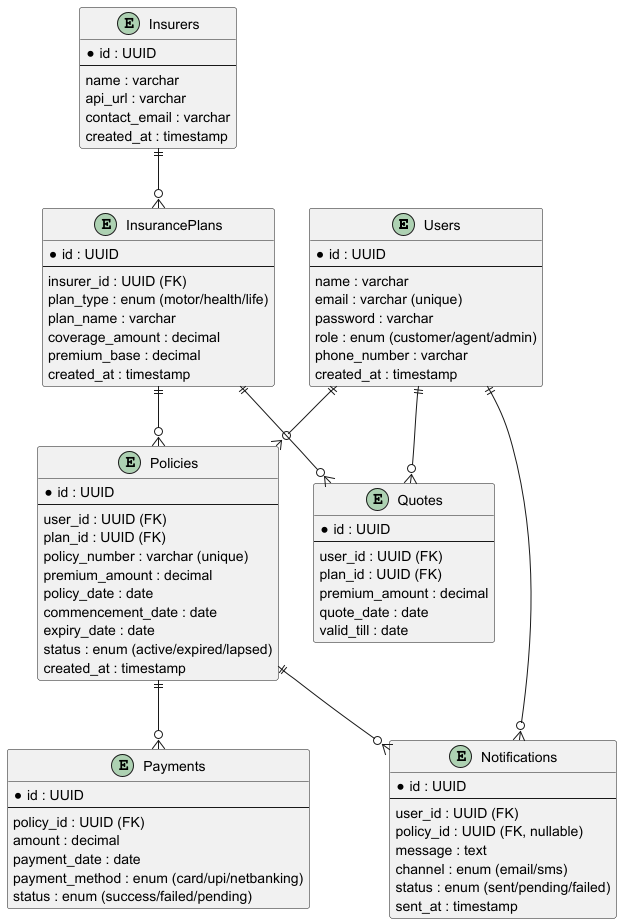

The diagram above was rendered by PlantUML. Its source (embedded in the PNG):
@startuml DatabaseSchema

entity "Users" as users {
  *id : UUID
  --
  name : varchar
  email : varchar (unique)
  password : varchar
  role : enum (customer/agent/admin)
  phone_number : varchar
  created_at : timestamp
}

entity "Insurers" as insurers {
  *id : UUID
  --
  name : varchar
  api_url : varchar
  contact_email : varchar
  created_at : timestamp
}

entity "InsurancePlans" as plans {
  *id : UUID
  --
  insurer_id : UUID (FK)
  plan_type : enum (motor/health/life)
  plan_name : varchar
  coverage_amount : decimal
  premium_base : decimal
  created_at : timestamp
}

entity "Quotes" as quotes {
  *id : UUID
  --
  user_id : UUID (FK)
  plan_id : UUID (FK)
  premium_amount : decimal
  quote_date : date
  valid_till : date
}

entity "Policies" as policies {
  *id : UUID
  --
  user_id : UUID (FK)
  plan_id : UUID (FK)
  policy_number : varchar (unique)
  premium_amount : decimal
  policy_date : date
  commencement_date : date
  expiry_date : date
  status : enum (active/expired/lapsed)
  created_at : timestamp
}

entity "Payments" as payments {
  *id : UUID
  --
  policy_id : UUID (FK)
  amount : decimal
  payment_date : date
  payment_method : enum (card/upi/netbanking)
  status : enum (success/failed/pending)
}

entity "Notifications" as notifications {
  *id : UUID
  --
  user_id : UUID (FK)
  policy_id : UUID (FK, nullable)
  message : text
  channel : enum (email/sms)
  status : enum (sent/pending/failed)
  sent_at : timestamp
}

' ========================
' Relationships
' ========================
users ||--o{ quotes
users ||--o{ policies
users ||--o{ notifications

insurers ||--o{ plans
plans ||--o{ quotes
plans ||--o{ policies

policies ||--o{ payments
policies ||--o{ notifications

@enduml